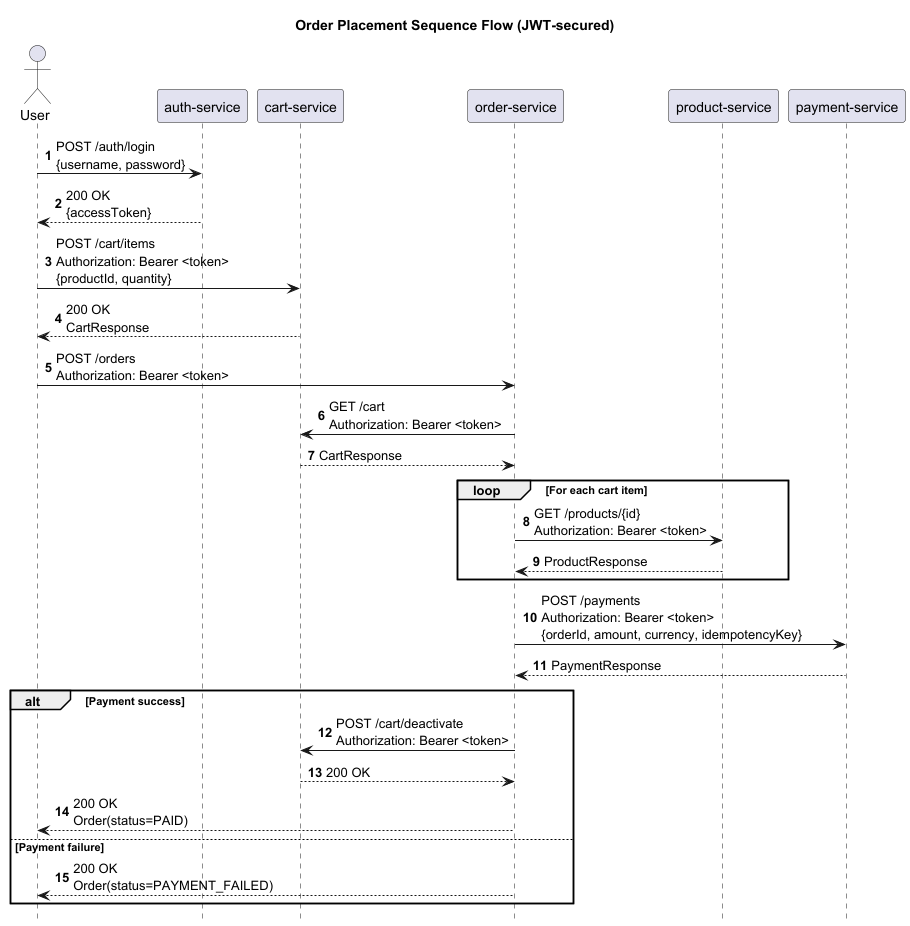

The diagram above was rendered by PlantUML. Its source (embedded in the PNG):
@startuml
hide footbox
autonumber

title Order Placement Sequence Flow (JWT-secured)

actor User as U
participant "auth-service" as A
participant "cart-service" as C
participant "order-service" as O
participant "product-service" as PR
participant "payment-service" as P

U -> A: POST /auth/login\n{username, password}
A --> U: 200 OK\n{accessToken}

U -> C: POST /cart/items\nAuthorization: Bearer <token>\n{productId, quantity}
C --> U: 200 OK\nCartResponse

U -> O: POST /orders\nAuthorization: Bearer <token>

O -> C: GET /cart\nAuthorization: Bearer <token>
C --> O: CartResponse

loop For each cart item
  O -> PR: GET /products/{id}\nAuthorization: Bearer <token>
  PR --> O: ProductResponse
end

O -> P: POST /payments\nAuthorization: Bearer <token>\n{orderId, amount, currency, idempotencyKey}
P --> O: PaymentResponse

alt Payment success
  O -> C: POST /cart/deactivate\nAuthorization: Bearer <token>
  C --> O: 200 OK
  O --> U: 200 OK\nOrder(status=PAID)
else Payment failure
  O --> U: 200 OK\nOrder(status=PAYMENT_FAILED)
end

@enduml